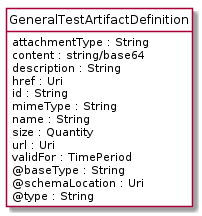

The diagram above was rendered by PlantUML. Its source (embedded in the PNG):
@startuml
hide circle
hide methods
hide stereotype
show <<Enumeration>> stereotype
skinparam class {
   BackgroundColor<<Enumeration>> #E6F5F7
   BackgroundColor<<Ref>> #FFFFE0
   BackgroundColor<<Pivot>> #FFFFFFF
   BackgroundColor<<SimpleType>> #E2F0DA
   BackgroundColor #FCF2E3
}

class GeneralTestArtifactDefinition <<Pivot>> {
    attachmentType : String
    content : string/base64
    description : String
    href : Uri
    id : String
    mimeType : String
    name : String
    size : Quantity
    url : Uri
    validFor : TimePeriod
    @baseType : String
    @schemaLocation : Uri
    @type : String
}


@enduml